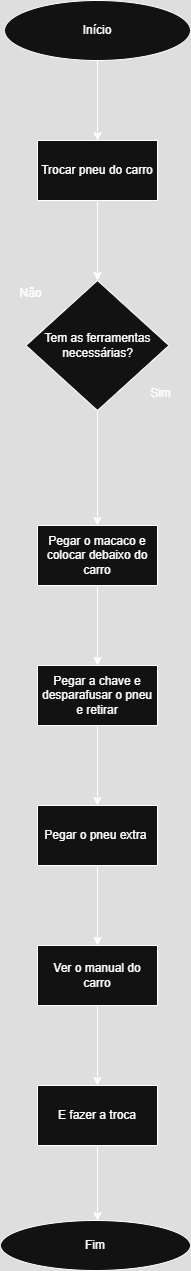

The diagram above was exported from draw.io. Its source (the exported page's mxGraphModel, read from the mxfile embedded in the PNG):
<mxGraphModel dx="1044" dy="527" grid="1" gridSize="10" guides="1" tooltips="1" connect="1" arrows="1" fold="1" page="1" pageScale="1" pageWidth="827" pageHeight="1169" math="0" shadow="0">
  <root>
    <mxCell id="0" />
    <mxCell id="1" parent="0" />
    <mxCell id="QBgZhGDhoQBdH8HEkvp0-5" value="" style="edgeStyle=orthogonalEdgeStyle;rounded=0;orthogonalLoop=1;jettySize=auto;html=1;" edge="1" parent="1" source="QBgZhGDhoQBdH8HEkvp0-1" target="QBgZhGDhoQBdH8HEkvp0-4">
      <mxGeometry relative="1" as="geometry" />
    </mxCell>
    <mxCell id="QBgZhGDhoQBdH8HEkvp0-1" value="&lt;font style=&quot;vertical-align: inherit;&quot;&gt;&lt;font style=&quot;vertical-align: inherit;&quot;&gt;Início&lt;/font&gt;&lt;/font&gt;" style="ellipse;whiteSpace=wrap;html=1;" vertex="1" parent="1">
      <mxGeometry x="354" y="80" width="186" height="60" as="geometry" />
    </mxCell>
    <mxCell id="QBgZhGDhoQBdH8HEkvp0-3" value="&lt;font style=&quot;vertical-align: inherit;&quot;&gt;&lt;font style=&quot;vertical-align: inherit;&quot;&gt;Fim&lt;/font&gt;&lt;/font&gt;" style="ellipse;whiteSpace=wrap;html=1;" vertex="1" parent="1">
      <mxGeometry x="350" y="1300" width="190" height="50" as="geometry" />
    </mxCell>
    <mxCell id="QBgZhGDhoQBdH8HEkvp0-7" value="" style="edgeStyle=orthogonalEdgeStyle;rounded=0;orthogonalLoop=1;jettySize=auto;html=1;" edge="1" parent="1" source="QBgZhGDhoQBdH8HEkvp0-4" target="QBgZhGDhoQBdH8HEkvp0-6">
      <mxGeometry relative="1" as="geometry" />
    </mxCell>
    <mxCell id="QBgZhGDhoQBdH8HEkvp0-4" value="&lt;font style=&quot;vertical-align: inherit;&quot;&gt;&lt;font style=&quot;vertical-align: inherit;&quot;&gt;Trocar pneu do carro&lt;/font&gt;&lt;/font&gt;" style="whiteSpace=wrap;html=1;" vertex="1" parent="1">
      <mxGeometry x="387" y="220" width="120" height="60" as="geometry" />
    </mxCell>
    <mxCell id="QBgZhGDhoQBdH8HEkvp0-9" value="" style="edgeStyle=orthogonalEdgeStyle;rounded=0;orthogonalLoop=1;jettySize=auto;html=1;" edge="1" parent="1" source="QBgZhGDhoQBdH8HEkvp0-6" target="QBgZhGDhoQBdH8HEkvp0-8">
      <mxGeometry relative="1" as="geometry" />
    </mxCell>
    <mxCell id="QBgZhGDhoQBdH8HEkvp0-6" value="&lt;font style=&quot;vertical-align: inherit;&quot;&gt;&lt;font style=&quot;vertical-align: inherit;&quot;&gt;&lt;font style=&quot;vertical-align: inherit;&quot;&gt;&lt;font style=&quot;vertical-align: inherit;&quot;&gt;Tem as ferramentas necessárias?&lt;/font&gt;&lt;/font&gt;&lt;/font&gt;&lt;/font&gt;" style="rhombus;whiteSpace=wrap;html=1;" vertex="1" parent="1">
      <mxGeometry x="375.5" y="360" width="143" height="130" as="geometry" />
    </mxCell>
    <mxCell id="QBgZhGDhoQBdH8HEkvp0-13" value="" style="edgeStyle=orthogonalEdgeStyle;rounded=0;orthogonalLoop=1;jettySize=auto;html=1;" edge="1" parent="1" source="QBgZhGDhoQBdH8HEkvp0-8" target="QBgZhGDhoQBdH8HEkvp0-12">
      <mxGeometry relative="1" as="geometry" />
    </mxCell>
    <mxCell id="QBgZhGDhoQBdH8HEkvp0-8" value="Pegar o macaco e colocar debaixo do carro" style="whiteSpace=wrap;html=1;" vertex="1" parent="1">
      <mxGeometry x="387" y="605" width="120" height="60" as="geometry" />
    </mxCell>
    <mxCell id="QBgZhGDhoQBdH8HEkvp0-10" value="Sim" style="text;html=1;align=center;verticalAlign=middle;resizable=0;points=[];autosize=1;strokeColor=none;fillColor=none;" vertex="1" parent="1">
      <mxGeometry x="490" y="458" width="40" height="30" as="geometry" />
    </mxCell>
    <mxCell id="QBgZhGDhoQBdH8HEkvp0-11" value="Não" style="text;html=1;align=center;verticalAlign=middle;resizable=0;points=[];autosize=1;strokeColor=none;fillColor=none;" vertex="1" parent="1">
      <mxGeometry x="355" y="358" width="50" height="30" as="geometry" />
    </mxCell>
    <mxCell id="QBgZhGDhoQBdH8HEkvp0-15" value="" style="edgeStyle=orthogonalEdgeStyle;rounded=0;orthogonalLoop=1;jettySize=auto;html=1;" edge="1" parent="1" source="QBgZhGDhoQBdH8HEkvp0-12" target="QBgZhGDhoQBdH8HEkvp0-14">
      <mxGeometry relative="1" as="geometry" />
    </mxCell>
    <mxCell id="QBgZhGDhoQBdH8HEkvp0-12" value="Pegar a chave e desparafusar o pneu e retirar" style="whiteSpace=wrap;html=1;" vertex="1" parent="1">
      <mxGeometry x="387" y="745" width="120" height="60" as="geometry" />
    </mxCell>
    <mxCell id="QBgZhGDhoQBdH8HEkvp0-17" value="" style="edgeStyle=orthogonalEdgeStyle;rounded=0;orthogonalLoop=1;jettySize=auto;html=1;" edge="1" parent="1" source="QBgZhGDhoQBdH8HEkvp0-14" target="QBgZhGDhoQBdH8HEkvp0-16">
      <mxGeometry relative="1" as="geometry" />
    </mxCell>
    <mxCell id="QBgZhGDhoQBdH8HEkvp0-14" value="Pegar o pneu extra&amp;nbsp;" style="whiteSpace=wrap;html=1;" vertex="1" parent="1">
      <mxGeometry x="387" y="885" width="120" height="60" as="geometry" />
    </mxCell>
    <mxCell id="QBgZhGDhoQBdH8HEkvp0-19" value="" style="edgeStyle=orthogonalEdgeStyle;rounded=0;orthogonalLoop=1;jettySize=auto;html=1;" edge="1" parent="1" source="QBgZhGDhoQBdH8HEkvp0-16" target="QBgZhGDhoQBdH8HEkvp0-18">
      <mxGeometry relative="1" as="geometry" />
    </mxCell>
    <mxCell id="QBgZhGDhoQBdH8HEkvp0-16" value="Ver o manual do carro" style="whiteSpace=wrap;html=1;" vertex="1" parent="1">
      <mxGeometry x="387" y="1025" width="120" height="60" as="geometry" />
    </mxCell>
    <mxCell id="QBgZhGDhoQBdH8HEkvp0-20" style="edgeStyle=orthogonalEdgeStyle;rounded=0;orthogonalLoop=1;jettySize=auto;html=1;" edge="1" parent="1" source="QBgZhGDhoQBdH8HEkvp0-18">
      <mxGeometry relative="1" as="geometry">
        <mxPoint x="447" y="1300" as="targetPoint" />
      </mxGeometry>
    </mxCell>
    <mxCell id="QBgZhGDhoQBdH8HEkvp0-18" value="E fazer a troca" style="whiteSpace=wrap;html=1;" vertex="1" parent="1">
      <mxGeometry x="387" y="1165" width="120" height="60" as="geometry" />
    </mxCell>
  </root>
</mxGraphModel>